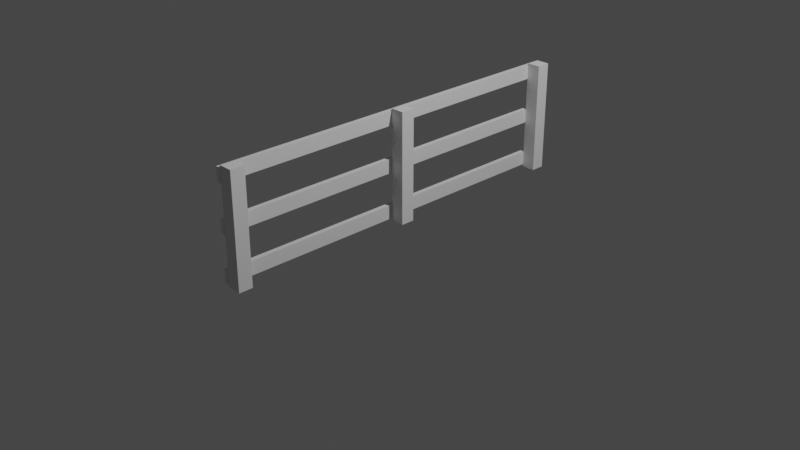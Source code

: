 # Source: Fence1.blend  (saved by Blender 3.4.6; exported with 4.5.12 LTS)
import bpy
from mathutils import Matrix  # noqa: F401  (used for matrix-valued properties, if any)

bpy.ops.wm.read_factory_settings(use_empty=True)
scene = bpy.context.scene
scene.name = 'Scene'

# ---- collections
col_collection = bpy.data.collections.new('Collection'); scene.collection.children.link(col_collection)

# ---- world
world_world = bpy.data.worlds.new('World'); scene.world = world_world
world_world.use_nodes = True; world_world.node_tree.nodes.clear()
_N = world_world.node_tree.nodes; _L = world_world.node_tree.links
n0 = _N.new('ShaderNodeOutputWorld'); n0.name = 'World Output'; n0.location = (300, 300)
n1 = _N.new('ShaderNodeBackground'); n1.name = 'Background'; n1.location = (10, 300)
n1.inputs[0].default_value = (0.05088, 0.05088, 0.05088, 1.0)
_L.new(n1.outputs[0], n0.inputs[0])
n0.is_active_output = True
world_world.color = (0.05088, 0.05088, 0.05088)
world_world.use_sun_shadow = False
world_world.sun_shadow_jitter_overblur = 0.0

# ---- cameras
cam_camera = bpy.data.cameras.new('Camera')
cam_camera.clip_end = 100.0
cam_camera.ortho_scale = 7.314

# ---- lights
light_light = bpy.data.lights.new('Light', 'POINT')
light_light.transmission_factor = 0.0
light_light.energy = 1000.0
light_light.shadow_soft_size = 0.1
light_light.shadow_maximum_resolution = 0.006
light_light.use_absolute_resolution = True

# ---- meshes
me_cube_001 = bpy.data.meshes.new('Cube.001')
me_cube_001.from_pydata([(-0.025, 1.925, 0.0), (-0.025, 1.925, 1.2), (-0.025, 2.075, 0.0), (-0.025, 2.075, 1.2), (0.125, 1.925, 0.0), (0.125, 1.925, 1.2), (0.125, 2.075, 0.0), (0.125, 2.075, 1.2), (-0.025, -2.075, 0.0), (-0.025, -2.075, 1.2), (-0.025, -1.925, 0.0), (-0.025, -1.925, 1.2), (0.125, -2.075, 0.0), (0.125, -2.075, 1.2), (0.125, -1.925, 0.0), (0.125, -1.925, 1.2), (-0.075, 2.08, 1.025), (-0.075, -2.08, 1.025), (-0.075, 2.08, 1.175), (-0.075, -2.08, 1.175), (-0.025, 2.08, 1.025), (-0.025, -2.08, 1.025), (-0.025, 2.08, 1.175), (-0.025, -2.08, 1.175), (-0.075, 2.08, 0.525), (-0.075, -2.08, 0.525), (-0.075, 2.08, 0.675), (-0.075, -2.08, 0.675), (-0.025, 2.08, 0.525), (-0.025, -2.08, 0.525), (-0.025, 2.08, 0.675), (-0.025, -2.08, 0.675), (-0.075, 2.08, 0.025), (-0.075, -2.08, 0.025), (-0.075, 2.08, 0.175), (-0.075, -2.08, 0.175), (-0.025, 2.08, 0.025), (-0.025, -2.08, 0.025), (-0.025, 2.08, 0.175), (-0.025, -2.08, 0.175), (-0.025, -0.075, 0.0), (-0.025, -0.075, 1.2), (-0.025, 0.075, 0.0), (-0.025, 0.075, 1.2), (0.125, -0.075, 0.0), (0.125, -0.075, 1.2), (0.125, 0.075, 0.0), (0.125, 0.075, 1.2)], [], [(0, 1, 3, 2), (2, 3, 7, 6), (6, 7, 5, 4), (4, 5, 1, 0), (2, 6, 4, 0), (7, 3, 1, 5), (8, 9, 11, 10), (10, 11, 15, 14), (14, 15, 13, 12), (12, 13, 9, 8), (10, 14, 12, 8), (15, 11, 9, 13), (16, 17, 19, 18), (18, 19, 23, 22), (22, 23, 21, 20), (20, 21, 17, 16), (18, 22, 20, 16), (23, 19, 17, 21), (24, 25, 27, 26), (26, 27, 31, 30), (30, 31, 29, 28), (28, 29, 25, 24), (26, 30, 28, 24), (31, 27, 25, 29), (32, 33, 35, 34), (34, 35, 39, 38), (38, 39, 37, 36), (36, 37, 33, 32), (34, 38, 36, 32), (39, 35, 33, 37), (40, 41, 43, 42), (42, 43, 47, 46), (46, 47, 45, 44), (44, 45, 41, 40), (42, 46, 44, 40), (47, 43, 41, 45)])
_uv = me_cube_001.uv_layers.new(name='UVMap')
_uv.uv.foreach_set('vector', [0.8895, 5.696e-08, 0.8895, 0.2885, 0.8216, 0.2885, 0.8216, 5.369e-08, 0.9171, 5.463e-08, 0.9171, 0.2885, 0.8945, 0.2885, 0.8945, 5.369e-08, 0.6709, 5.696e-08, 0.6709, 0.2885, 0.603, 0.2885, 0.603, 5.369e-08, 1.0, 5.463e-08, 1.0, 0.2885, 0.9774, 0.2885, 0.9774, 5.369e-08, 0.6306, 0.2911, 0.6532, 0.2911, 0.6532, 0.3272, 0.6306, 0.3272, 0.6582, 0.2911, 0.6809, 0.2911, 0.6809, 0.3272, 0.6582, 0.3272, 0.7438, 5.696e-08, 0.7438, 0.2885, 0.6759, 0.2885, 0.6759, 5.369e-08, 0.9448, 5.463e-08, 0.9448, 0.2885, 0.9221, 0.2885, 0.9221, 5.369e-08, 0.8166, 5.696e-08, 0.8166, 0.2885, 0.7488, 0.2885, 0.7488, 5.369e-08, 0.9724, 5.463e-08, 0.9724, 0.2885, 0.9498, 0.2885, 0.9498, 5.369e-08, 0.603, 0.3298, 0.6256, 0.3298, 0.6256, 0.3659, 0.603, 0.3659, 0.603, 0.2911, 0.6256, 0.2911, 0.6256, 0.3272, 0.603, 0.3272, 0.2137, 0.0, 0.2137, 1.0, 0.1458, 1.0, 0.1458, 0.0, 0.5151, 0.0, 0.5151, 1.0, 0.4925, 1.0, 0.4925, 0.0, 0.2915, 1.0, 0.2915, 0.0, 0.3594, 0.0, 0.3594, 1.0, 0.598, 0.0, 0.598, 1.0, 0.5754, 1.0, 0.5754, 0.0, 0.7085, 0.3659, 0.6858, 0.3659, 0.6858, 0.3298, 0.7085, 0.3298, 0.7085, 0.3272, 0.6858, 0.3272, 0.6858, 0.2911, 0.7085, 0.2911, 0.2865, 0.0, 0.2865, 1.0, 0.2186, 1.0, 0.2186, 0.0, 0.5704, 0.0, 0.5704, 1.0, 0.5478, 1.0, 0.5478, 0.0, 0.3644, 1.0, 0.3644, 0.0, 0.4323, 0.0, 0.4323, 1.0, 0.4599, 0.0, 0.4599, 1.0, 0.4373, 1.0, 0.4373, 0.0, 0.6809, 0.3659, 0.6582, 0.3659, 0.6582, 0.3298, 0.6809, 0.3298, 0.6532, 0.3659, 0.6306, 0.3659, 0.6306, 0.3298, 0.6532, 0.3298, 0.1408, 0.0, 0.1408, 1.0, 0.07288, 1.0, 0.07288, 0.0, 0.5428, 0.0, 0.5428, 1.0, 0.5201, 1.0, 0.5201, 0.0, 0.0, 1.0, 2.813e-08, 0.0, 0.06789, 0.0, 0.06789, 1.0, 0.4875, 0.0, 0.4875, 1.0, 0.4649, 1.0, 0.4649, 0.0, 0.7361, 0.3272, 0.7135, 0.3272, 0.7135, 0.2911, 0.7361, 0.2911, 0.7361, 0.3659, 0.7135, 0.3659, 0.7135, 0.3298, 0.7361, 0.3298, 0.8895, 5.696e-08, 0.8895, 0.2885, 0.8216, 0.2885, 0.8216, 5.369e-08, 0.9171, 5.463e-08, 0.9171, 0.2885, 0.8945, 0.2885, 0.8945, 5.369e-08, 0.6709, 5.696e-08, 0.6709, 0.2885, 0.603, 0.2885, 0.603, 5.369e-08, 1.0, 5.463e-08, 1.0, 0.2885, 0.9774, 0.2885, 0.9774, 5.369e-08, 0.6306, 0.2911, 0.6532, 0.2911, 0.6532, 0.3272, 0.6306, 0.3272, 0.6582, 0.2911, 0.6809, 0.2911, 0.6809, 0.3272, 0.6582, 0.3272])
me_cube_001.update()

# ---- objects
ob_light = bpy.data.objects.new('Light', light_light)
ob_camera = bpy.data.objects.new('Camera', cam_camera)
ob_cube = bpy.data.objects.new('Cube', me_cube_001)

# ---- transforms, parenting, visibility, modifiers, constraints
ob_light.location = (4.076, 1.005, 5.904)
ob_light.rotation_euler = (0.6503, 0.05522, 1.866)
ob_light.lock_rotations_4d = False
ob_light.empty_display_type = 'ARROWS'
ob_light.color = (0.0, 0.0, 0.0, 0.0)
ob_light.lineart.crease_threshold = 0.0
ob_camera.location = (7.359, -6.926, 4.958)
ob_camera.rotation_euler = (1.109, 0.0, 0.8149)
ob_camera.lock_rotations_4d = False
ob_camera.empty_display_type = 'ARROWS'
ob_camera.color = (0.0, 0.0, 0.0, 0.0)
ob_camera.display_type = 'WIRE'
ob_camera.lineart.crease_threshold = 0.0
ob_cube.location = (0.0, 0.0, 0.0)

# ---- collection membership
col_collection.objects.link(ob_light)
col_collection.objects.link(ob_camera)
col_collection.objects.link(ob_cube)

# ---- scene / render settings (as saved in the file)
scene.camera = ob_camera
scene.frame_start = 1; scene.frame_end = 250; scene.frame_set(1)
scene.render.engine = 'BLENDER_EEVEE_NEXT'
scene.cycles.sampling_pattern = 'TABULATED_SOBOL'
scene.cycles.use_light_tree = False
scene.view_settings.view_transform = 'Filmic'
bpy.context.view_layer.update()
